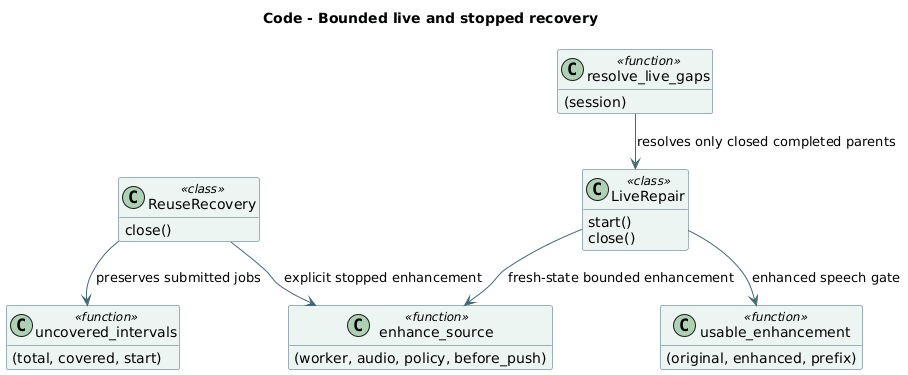

The diagram above was rendered by PlantUML. Its source (embedded in the PNG):
@startuml
!pragma layout smetana
skinparam backgroundColor #FFFFFF
skinparam shadowing false
skinparam defaultFontName DejaVu Sans
skinparam classBackgroundColor #EDF5F3
skinparam classBorderColor #42697A
skinparam ArrowColor #42697A
hide empty members
title Code - Bounded live and stopped recovery
class "LiveRepair" as LiveRepair <<class>> [[https://github.com/JasonLn0711/project_aura/blob/main/src/aura/reuse_live_repair.py#L15]] {
  start()
  close()
}
class "resolve_live_gaps" as resolve_live_gaps <<function>> [[https://github.com/JasonLn0711/project_aura/blob/main/src/aura/reuse_live_repair.py#L180]] {
  (session)
}
class "ReuseRecovery" as ReuseRecovery <<class>> [[https://github.com/JasonLn0711/project_aura/blob/main/src/aura/reuse_recovery.py#L110]] {
  close()
}
class "enhance_source" as enhance_source <<function>> [[https://github.com/JasonLn0711/project_aura/blob/main/src/aura/reuse_recovery.py#L14]] {
  (worker, audio, policy, before_push)
}
class "usable_enhancement" as usable_enhancement <<function>> [[https://github.com/JasonLn0711/project_aura/blob/main/src/aura/reuse_recovery.py#L36]] {
  (original, enhanced, prefix)
}
class "uncovered_intervals" as uncovered_intervals <<function>> [[https://github.com/JasonLn0711/project_aura/blob/main/src/aura/reuse_recovery.py#L58]] {
  (total, covered, start)
}
LiveRepair --> enhance_source : fresh-state bounded enhancement
ReuseRecovery --> enhance_source : explicit stopped enhancement
LiveRepair --> usable_enhancement : enhanced speech gate
ReuseRecovery --> uncovered_intervals : preserves submitted jobs
resolve_live_gaps --> LiveRepair : resolves only closed completed parents
@enduml